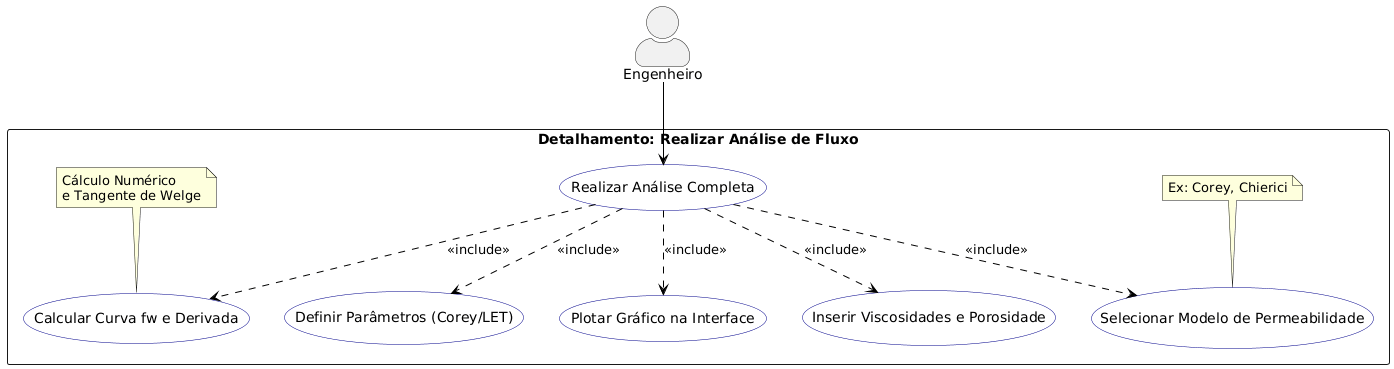

The diagram above was rendered by PlantUML. Its source (embedded in the PNG):
@startuml
' Configurações visuais
skinparam packageStyle rectangle
skinparam actorStyle awesome
skinparam usecase {
    BackgroundColor White
    BorderColor DarkBlue
    ArrowColor Black
}

actor "Engenheiro" as User

package "Detalhamento: Realizar Análise de Fluxo" {
    
    usecase "Realizar Análise Completa" as MainUC
    
    ' Sub-tarefas obrigatórias (Include)
    usecase "Inserir Viscosidades e Porosidade" as UC_Input
    usecase "Selecionar Modelo de Permeabilidade" as UC_Model
    usecase "Definir Parâmetros (Corey/LET)" as UC_Params
    usecase "Calcular Curva fw e Derivada" as UC_Calc
    usecase "Plotar Gráfico na Interface" as UC_Plot

    ' Relações
    User --> MainUC
    
    MainUC ..> UC_Input : <<include>>
    MainUC ..> UC_Model : <<include>>
    MainUC ..> UC_Params : <<include>>
    MainUC ..> UC_Calc : <<include>>
    MainUC ..> UC_Plot : <<include>>
    
    ' Notas explicativas
    note "Ex: Corey, Chierici" as N1
    N1 .. UC_Model
    
    note "Cálculo Numérico\ne Tangente de Welge" as N2
    N2 .. UC_Calc
}
@enduml